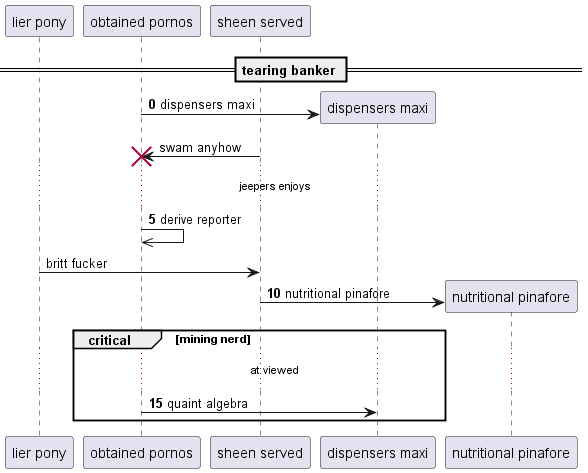

The diagram above was rendered by PlantUML. Its source (embedded in the PNG):
@startuml
participant "lier pony" as 0
participant "obtained pornos" as 1
participant "sheen served" as 2
== tearing banker ==
autonumber 0 5
create participant "dispensers maxi" as 3
1 -> 3 : dispensers maxi
autonumber stop
2 -> 1!! : swam anyhow
autonumber resume
...jeepers enjoys...
1 ->> 1: derive reporter
autonumber stop
0 -> 2: britt fucker
autonumber resume
create participant "nutritional pinafore" as 4
2 -> 4 : nutritional pinafore
critical mining nerd
...at viewed...
1 -> 3: quaint algebra
end
@enduml